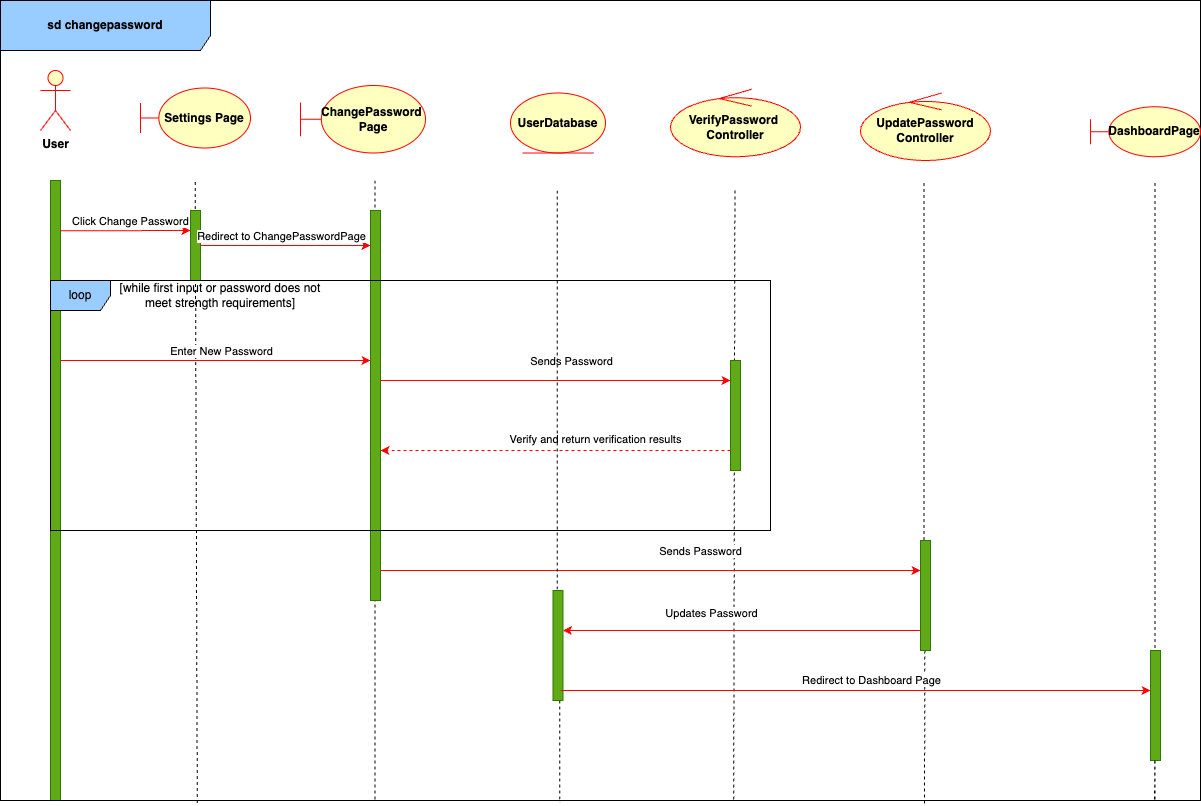

The diagram above was exported from draw.io. Its source (the exported page's mxGraphModel, read from the mxfile embedded in the PNG):
<mxGraphModel dx="984" dy="660" grid="1" gridSize="10" guides="1" tooltips="1" connect="1" arrows="1" fold="1" page="1" pageScale="1" pageWidth="850" pageHeight="1100" math="0" shadow="0">
  <root>
    <mxCell id="0" />
    <mxCell id="1" parent="0" />
    <mxCell id="iO0ZhxyrF5UWnQ-PQGLw-1" value="&lt;b&gt;User&lt;/b&gt;" style="shape=umlActor;verticalLabelPosition=bottom;verticalAlign=top;html=1;outlineConnect=0;fillColor=#ffffc0;strokeColor=#ff0000;" parent="1" vertex="1">
      <mxGeometry x="40" y="70" width="30" height="60" as="geometry" />
    </mxCell>
    <mxCell id="iO0ZhxyrF5UWnQ-PQGLw-2" value="" style="html=1;points=[];perimeter=orthogonalPerimeter;outlineConnect=0;targetShapes=umlLifeline;portConstraint=eastwest;newEdgeStyle={&quot;edgeStyle&quot;:&quot;elbowEdgeStyle&quot;,&quot;elbow&quot;:&quot;vertical&quot;,&quot;curved&quot;:0,&quot;rounded&quot;:0};fillColor=#60a917;fontColor=#ffffff;strokeColor=#2D7600;" parent="1" vertex="1">
      <mxGeometry x="50" y="180" width="10" height="620" as="geometry" />
    </mxCell>
    <mxCell id="iO0ZhxyrF5UWnQ-PQGLw-3" value="&lt;b&gt;Settings Page&lt;/b&gt;" style="shape=umlBoundary;whiteSpace=wrap;html=1;fillColor=#ffffc0;strokeColor=#ff0000;" parent="1" vertex="1">
      <mxGeometry x="139.99999999999994" y="87.5" width="110" height="60" as="geometry" />
    </mxCell>
    <mxCell id="iO0ZhxyrF5UWnQ-PQGLw-4" value="&lt;b&gt;UserDatabase&lt;/b&gt;" style="ellipse;shape=umlEntity;whiteSpace=wrap;html=1;fillColor=#ffffc0;strokeColor=#ff0000;" parent="1" vertex="1">
      <mxGeometry x="509.99999999999994" y="92.5" width="95" height="60" as="geometry" />
    </mxCell>
    <mxCell id="iO0ZhxyrF5UWnQ-PQGLw-7" value="" style="endArrow=none;dashed=1;html=1;rounded=0;exitX=0.164;exitY=1.003;exitDx=0;exitDy=0;exitPerimeter=0;" parent="1" source="iO0ZhxyrF5UWnQ-PQGLw-79" edge="1">
      <mxGeometry width="50" height="50" relative="1" as="geometry">
        <mxPoint x="194.93000000000006" y="1424.2599999999998" as="sourcePoint" />
        <mxPoint x="194.7" y="180" as="targetPoint" />
      </mxGeometry>
    </mxCell>
    <mxCell id="iO0ZhxyrF5UWnQ-PQGLw-8" value="" style="endArrow=none;dashed=1;html=1;rounded=0;entryX=0.312;entryY=1.001;entryDx=0;entryDy=0;entryPerimeter=0;" parent="1" target="iO0ZhxyrF5UWnQ-PQGLw-79" edge="1">
      <mxGeometry width="50" height="50" relative="1" as="geometry">
        <mxPoint x="374.5" y="280" as="sourcePoint" />
        <mxPoint x="375.72" y="1424.2599999999998" as="targetPoint" />
      </mxGeometry>
    </mxCell>
    <mxCell id="iO0ZhxyrF5UWnQ-PQGLw-9" value="" style="endArrow=none;dashed=1;html=1;rounded=0;entryX=0.611;entryY=0.999;entryDx=0;entryDy=0;entryPerimeter=0;" parent="1" target="iO0ZhxyrF5UWnQ-PQGLw-79" edge="1">
      <mxGeometry width="50" height="50" relative="1" as="geometry">
        <mxPoint x="734.4399999999999" y="190.0004761904762" as="sourcePoint" />
        <mxPoint x="734.4499999999998" y="1431.4199999999996" as="targetPoint" />
      </mxGeometry>
    </mxCell>
    <mxCell id="iO0ZhxyrF5UWnQ-PQGLw-10" value="" style="html=1;points=[];perimeter=orthogonalPerimeter;outlineConnect=0;targetShapes=umlLifeline;portConstraint=eastwest;newEdgeStyle={&quot;edgeStyle&quot;:&quot;elbowEdgeStyle&quot;,&quot;elbow&quot;:&quot;vertical&quot;,&quot;curved&quot;:0,&quot;rounded&quot;:0};fillColor=#60a917;fontColor=#ffffff;strokeColor=#2D7600;" parent="1" vertex="1">
      <mxGeometry x="190" y="210" width="10" height="70" as="geometry" />
    </mxCell>
    <mxCell id="iO0ZhxyrF5UWnQ-PQGLw-11" value="" style="endArrow=classic;html=1;rounded=0;fillColor=#ff0000;strokeColor=#ff0000;" parent="1" edge="1">
      <mxGeometry width="50" height="50" relative="1" as="geometry">
        <mxPoint x="60" y="230.32999999999998" as="sourcePoint" />
        <mxPoint x="190" y="230" as="targetPoint" />
      </mxGeometry>
    </mxCell>
    <mxCell id="iO0ZhxyrF5UWnQ-PQGLw-12" value="Click Change Password" style="edgeLabel;html=1;align=center;verticalAlign=middle;resizable=0;points=[];" parent="iO0ZhxyrF5UWnQ-PQGLw-11" connectable="0" vertex="1">
      <mxGeometry x="0.576" y="-3" relative="1" as="geometry">
        <mxPoint x="-33" y="-13" as="offset" />
      </mxGeometry>
    </mxCell>
    <mxCell id="iO0ZhxyrF5UWnQ-PQGLw-15" value="" style="endArrow=classic;html=1;rounded=0;fillColor=#ff0000;strokeColor=#ff0000;" parent="1" edge="1">
      <mxGeometry width="50" height="50" relative="1" as="geometry">
        <mxPoint x="60" y="360" as="sourcePoint" />
        <mxPoint x="370" y="359.99999999999994" as="targetPoint" />
      </mxGeometry>
    </mxCell>
    <mxCell id="iO0ZhxyrF5UWnQ-PQGLw-16" value="Enter New Password" style="edgeLabel;html=1;align=center;verticalAlign=middle;resizable=0;points=[];" parent="iO0ZhxyrF5UWnQ-PQGLw-15" connectable="0" vertex="1">
      <mxGeometry x="0.576" y="-3" relative="1" as="geometry">
        <mxPoint x="-84" y="-13" as="offset" />
      </mxGeometry>
    </mxCell>
    <mxCell id="iO0ZhxyrF5UWnQ-PQGLw-17" value="&lt;b&gt;ChangePassword&amp;nbsp;&lt;/b&gt;&lt;div&gt;&lt;b&gt;Page&lt;/b&gt;&lt;/div&gt;" style="shape=umlBoundary;whiteSpace=wrap;html=1;fillColor=#ffffc0;strokeColor=#ff0000;" parent="1" vertex="1">
      <mxGeometry x="300" y="85" width="125" height="67.5" as="geometry" />
    </mxCell>
    <mxCell id="iO0ZhxyrF5UWnQ-PQGLw-18" value="" style="endArrow=classic;html=1;rounded=0;fillColor=#ff0000;strokeColor=#ff0000;" parent="1" source="iO0ZhxyrF5UWnQ-PQGLw-10" target="iO0ZhxyrF5UWnQ-PQGLw-21" edge="1">
      <mxGeometry width="50" height="50" relative="1" as="geometry">
        <mxPoint x="210" y="244.82999999999998" as="sourcePoint" />
        <mxPoint x="340" y="244.5" as="targetPoint" />
      </mxGeometry>
    </mxCell>
    <mxCell id="iO0ZhxyrF5UWnQ-PQGLw-19" value="Redirect to ChangePasswordPage" style="edgeLabel;html=1;align=center;verticalAlign=middle;resizable=0;points=[];" parent="iO0ZhxyrF5UWnQ-PQGLw-18" connectable="0" vertex="1">
      <mxGeometry x="0.576" y="-3" relative="1" as="geometry">
        <mxPoint x="-54" y="-13" as="offset" />
      </mxGeometry>
    </mxCell>
    <mxCell id="iO0ZhxyrF5UWnQ-PQGLw-20" value="" style="endArrow=none;dashed=1;html=1;rounded=0;" parent="1" edge="1">
      <mxGeometry width="50" height="50" relative="1" as="geometry">
        <mxPoint x="374.5" y="180" as="sourcePoint" />
        <mxPoint x="374.5" y="220" as="targetPoint" />
      </mxGeometry>
    </mxCell>
    <mxCell id="iO0ZhxyrF5UWnQ-PQGLw-21" value="" style="html=1;points=[];perimeter=orthogonalPerimeter;outlineConnect=0;targetShapes=umlLifeline;portConstraint=eastwest;newEdgeStyle={&quot;edgeStyle&quot;:&quot;elbowEdgeStyle&quot;,&quot;elbow&quot;:&quot;vertical&quot;,&quot;curved&quot;:0,&quot;rounded&quot;:0};fillColor=#60a917;fontColor=#ffffff;strokeColor=#2D7600;" parent="1" vertex="1">
      <mxGeometry x="370" y="210" width="10" height="390" as="geometry" />
    </mxCell>
    <mxCell id="iO0ZhxyrF5UWnQ-PQGLw-22" value="" style="endArrow=classic;html=1;rounded=0;fillColor=#ff0000;strokeColor=#ff0000;" parent="1" target="iO0ZhxyrF5UWnQ-PQGLw-82" edge="1">
      <mxGeometry width="50" height="50" relative="1" as="geometry">
        <mxPoint x="380" y="380" as="sourcePoint" />
        <mxPoint x="690" y="379.99999999999994" as="targetPoint" />
      </mxGeometry>
    </mxCell>
    <mxCell id="iO0ZhxyrF5UWnQ-PQGLw-83" value="Sends Password" style="edgeLabel;html=1;align=center;verticalAlign=middle;resizable=0;points=[];" parent="iO0ZhxyrF5UWnQ-PQGLw-22" connectable="0" vertex="1">
      <mxGeometry x="0.3642" y="1" relative="1" as="geometry">
        <mxPoint x="-49" y="-19" as="offset" />
      </mxGeometry>
    </mxCell>
    <mxCell id="iO0ZhxyrF5UWnQ-PQGLw-24" value="" style="endArrow=none;dashed=1;html=1;rounded=0;entryX=0.466;entryY=1.003;entryDx=0;entryDy=0;entryPerimeter=0;" parent="1" source="iO0ZhxyrF5UWnQ-PQGLw-93" target="iO0ZhxyrF5UWnQ-PQGLw-79" edge="1">
      <mxGeometry width="50" height="50" relative="1" as="geometry">
        <mxPoint x="556.73" y="190" as="sourcePoint" />
        <mxPoint x="558" y="1431.8181818181818" as="targetPoint" />
      </mxGeometry>
    </mxCell>
    <mxCell id="iO0ZhxyrF5UWnQ-PQGLw-63" value="&lt;b&gt;VerifyPassword&amp;nbsp;&lt;/b&gt;&lt;div&gt;&lt;b&gt;Controller&lt;/b&gt;&lt;/div&gt;" style="ellipse;shape=umlControl;whiteSpace=wrap;html=1;fillColor=#ffffc0;strokeColor=#ff0000;" parent="1" vertex="1">
      <mxGeometry x="670" y="88.75" width="130" height="67.5" as="geometry" />
    </mxCell>
    <mxCell id="iO0ZhxyrF5UWnQ-PQGLw-64" value="" style="endArrow=none;dashed=1;html=1;rounded=0;entryX=0.77;entryY=1.004;entryDx=0;entryDy=0;entryPerimeter=0;" parent="1" target="iO0ZhxyrF5UWnQ-PQGLw-79" edge="1">
      <mxGeometry width="50" height="50" relative="1" as="geometry">
        <mxPoint x="924.38" y="650" as="sourcePoint" />
        <mxPoint x="924.3800000000002" y="1422.5" as="targetPoint" />
      </mxGeometry>
    </mxCell>
    <mxCell id="iO0ZhxyrF5UWnQ-PQGLw-79" value="&lt;b&gt;sd changepassword&lt;/b&gt;" style="shape=umlFrame;whiteSpace=wrap;html=1;pointerEvents=0;width=210;height=50;fillColor=#99ccff;strokeColor=#000000;" parent="1" vertex="1">
      <mxGeometry width="1200" height="800" as="geometry" />
    </mxCell>
    <mxCell id="iO0ZhxyrF5UWnQ-PQGLw-80" value="loop" style="shape=umlFrame;whiteSpace=wrap;html=1;pointerEvents=0;fillColor=#99CCFF;" parent="1" vertex="1">
      <mxGeometry x="50" y="280" width="720" height="250" as="geometry" />
    </mxCell>
    <mxCell id="iO0ZhxyrF5UWnQ-PQGLw-81" value="[while first input or password does not meet strength requirements]" style="text;html=1;align=center;verticalAlign=middle;whiteSpace=wrap;rounded=0;" parent="1" vertex="1">
      <mxGeometry x="110" y="280" width="220" height="30" as="geometry" />
    </mxCell>
    <mxCell id="iO0ZhxyrF5UWnQ-PQGLw-82" value="" style="html=1;points=[];perimeter=orthogonalPerimeter;outlineConnect=0;targetShapes=umlLifeline;portConstraint=eastwest;newEdgeStyle={&quot;edgeStyle&quot;:&quot;elbowEdgeStyle&quot;,&quot;elbow&quot;:&quot;vertical&quot;,&quot;curved&quot;:0,&quot;rounded&quot;:0};fillColor=#60a917;fontColor=#ffffff;strokeColor=#2D7600;" parent="1" vertex="1">
      <mxGeometry x="730" y="360" width="10" height="110" as="geometry" />
    </mxCell>
    <mxCell id="iO0ZhxyrF5UWnQ-PQGLw-84" value="" style="endArrow=classic;html=1;rounded=0;dashed=1;strokeColor=#FF0000;" parent="1" target="iO0ZhxyrF5UWnQ-PQGLw-21" edge="1">
      <mxGeometry width="50" height="50" relative="1" as="geometry">
        <mxPoint x="730" y="450" as="sourcePoint" />
        <mxPoint x="557.5" y="450" as="targetPoint" />
      </mxGeometry>
    </mxCell>
    <mxCell id="iO0ZhxyrF5UWnQ-PQGLw-85" value="Verify and return verification results" style="edgeLabel;html=1;align=center;verticalAlign=middle;resizable=0;points=[];" parent="iO0ZhxyrF5UWnQ-PQGLw-84" connectable="0" vertex="1">
      <mxGeometry x="-0.3939" y="1" relative="1" as="geometry">
        <mxPoint x="-30" y="-13" as="offset" />
      </mxGeometry>
    </mxCell>
    <mxCell id="iO0ZhxyrF5UWnQ-PQGLw-87" value="&lt;b&gt;UpdatePassword&lt;/b&gt;&lt;div&gt;&lt;b&gt;Controller&lt;/b&gt;&lt;/div&gt;" style="ellipse;shape=umlControl;whiteSpace=wrap;html=1;fillColor=#ffffc0;strokeColor=#ff0000;" parent="1" vertex="1">
      <mxGeometry x="860" y="92.5" width="130" height="67.5" as="geometry" />
    </mxCell>
    <mxCell id="iO0ZhxyrF5UWnQ-PQGLw-88" value="" style="endArrow=classic;html=1;rounded=0;fillColor=#ff0000;strokeColor=#ff0000;" parent="1" target="iO0ZhxyrF5UWnQ-PQGLw-90" edge="1">
      <mxGeometry width="50" height="50" relative="1" as="geometry">
        <mxPoint x="380" y="570" as="sourcePoint" />
        <mxPoint x="730" y="570" as="targetPoint" />
      </mxGeometry>
    </mxCell>
    <mxCell id="iO0ZhxyrF5UWnQ-PQGLw-89" value="Sends Password" style="edgeLabel;html=1;align=center;verticalAlign=middle;resizable=0;points=[];" parent="iO0ZhxyrF5UWnQ-PQGLw-88" connectable="0" vertex="1">
      <mxGeometry x="0.3642" y="1" relative="1" as="geometry">
        <mxPoint x="-49" y="-19" as="offset" />
      </mxGeometry>
    </mxCell>
    <mxCell id="iO0ZhxyrF5UWnQ-PQGLw-91" value="" style="endArrow=none;dashed=1;html=1;rounded=0;" parent="1" target="iO0ZhxyrF5UWnQ-PQGLw-90" edge="1">
      <mxGeometry width="50" height="50" relative="1" as="geometry">
        <mxPoint x="923.55" y="182.5004761904762" as="sourcePoint" />
        <mxPoint x="920.0000000000002" y="1422.5" as="targetPoint" />
      </mxGeometry>
    </mxCell>
    <mxCell id="iO0ZhxyrF5UWnQ-PQGLw-90" value="" style="html=1;points=[];perimeter=orthogonalPerimeter;outlineConnect=0;targetShapes=umlLifeline;portConstraint=eastwest;newEdgeStyle={&quot;edgeStyle&quot;:&quot;elbowEdgeStyle&quot;,&quot;elbow&quot;:&quot;vertical&quot;,&quot;curved&quot;:0,&quot;rounded&quot;:0};fillColor=#60a917;fontColor=#ffffff;strokeColor=#2D7600;" parent="1" vertex="1">
      <mxGeometry x="920" y="540" width="10" height="110" as="geometry" />
    </mxCell>
    <mxCell id="iO0ZhxyrF5UWnQ-PQGLw-94" value="" style="endArrow=none;dashed=1;html=1;rounded=0;" parent="1" target="iO0ZhxyrF5UWnQ-PQGLw-93" edge="1">
      <mxGeometry width="50" height="50" relative="1" as="geometry">
        <mxPoint x="556.73" y="190" as="sourcePoint" />
        <mxPoint x="558" y="1431.8181818181818" as="targetPoint" />
      </mxGeometry>
    </mxCell>
    <mxCell id="iO0ZhxyrF5UWnQ-PQGLw-93" value="" style="html=1;points=[];perimeter=orthogonalPerimeter;outlineConnect=0;targetShapes=umlLifeline;portConstraint=eastwest;newEdgeStyle={&quot;edgeStyle&quot;:&quot;elbowEdgeStyle&quot;,&quot;elbow&quot;:&quot;vertical&quot;,&quot;curved&quot;:0,&quot;rounded&quot;:0};fillColor=#60a917;fontColor=#ffffff;strokeColor=#2D7600;" parent="1" vertex="1">
      <mxGeometry x="552.5" y="590" width="10" height="110" as="geometry" />
    </mxCell>
    <mxCell id="iO0ZhxyrF5UWnQ-PQGLw-95" value="" style="endArrow=classic;html=1;rounded=0;fillColor=#ff0000;strokeColor=#ff0000;" parent="1" edge="1">
      <mxGeometry width="50" height="50" relative="1" as="geometry">
        <mxPoint x="920" y="630" as="sourcePoint" />
        <mxPoint x="562.5" y="630" as="targetPoint" />
      </mxGeometry>
    </mxCell>
    <mxCell id="iO0ZhxyrF5UWnQ-PQGLw-96" value="Updates Password" style="edgeLabel;html=1;align=center;verticalAlign=middle;resizable=0;points=[];" parent="iO0ZhxyrF5UWnQ-PQGLw-95" connectable="0" vertex="1">
      <mxGeometry x="0.3642" y="1" relative="1" as="geometry">
        <mxPoint x="34" y="-19" as="offset" />
      </mxGeometry>
    </mxCell>
    <mxCell id="iO0ZhxyrF5UWnQ-PQGLw-98" value="&lt;span&gt;DashboardPage&lt;/span&gt;" style="shape=umlBoundary;whiteSpace=wrap;html=1;fontStyle=1;fillColor=#ffffc0;strokeColor=#ff0000;" parent="1" vertex="1">
      <mxGeometry x="1090" y="106.25" width="110" height="50" as="geometry" />
    </mxCell>
    <mxCell id="iO0ZhxyrF5UWnQ-PQGLw-99" value="" style="endArrow=none;dashed=1;html=1;rounded=0;entryX=0.962;entryY=1.001;entryDx=0;entryDy=0;entryPerimeter=0;" parent="1" target="iO0ZhxyrF5UWnQ-PQGLw-79" edge="1">
      <mxGeometry width="50" height="50" relative="1" as="geometry">
        <mxPoint x="1154.38" y="760" as="sourcePoint" />
        <mxPoint x="1154.38" y="1023.3333587646484" as="targetPoint" />
      </mxGeometry>
    </mxCell>
    <mxCell id="iO0ZhxyrF5UWnQ-PQGLw-100" value="" style="endArrow=classic;html=1;rounded=0;fillColor=#ff0000;strokeColor=#ff0000;exitX=0.75;exitY=0.909;exitDx=0;exitDy=0;exitPerimeter=0;" parent="1" source="iO0ZhxyrF5UWnQ-PQGLw-93" target="iO0ZhxyrF5UWnQ-PQGLw-102" edge="1">
      <mxGeometry width="50" height="50" relative="1" as="geometry">
        <mxPoint x="600" y="690" as="sourcePoint" />
        <mxPoint x="1140" y="690" as="targetPoint" />
      </mxGeometry>
    </mxCell>
    <mxCell id="iO0ZhxyrF5UWnQ-PQGLw-101" value="Redirect to Dashboard Page" style="edgeLabel;html=1;align=center;verticalAlign=middle;resizable=0;points=[];" parent="iO0ZhxyrF5UWnQ-PQGLw-100" connectable="0" vertex="1">
      <mxGeometry x="0.3642" y="1" relative="1" as="geometry">
        <mxPoint x="-92" y="-9" as="offset" />
      </mxGeometry>
    </mxCell>
    <mxCell id="iO0ZhxyrF5UWnQ-PQGLw-103" value="" style="endArrow=none;dashed=1;html=1;rounded=0;" parent="1" edge="1">
      <mxGeometry width="50" height="50" relative="1" as="geometry">
        <mxPoint x="1154.38" y="182.5004761904762" as="sourcePoint" />
        <mxPoint x="1154.38" y="650" as="targetPoint" />
      </mxGeometry>
    </mxCell>
    <mxCell id="iO0ZhxyrF5UWnQ-PQGLw-102" value="" style="html=1;points=[];perimeter=orthogonalPerimeter;outlineConnect=0;targetShapes=umlLifeline;portConstraint=eastwest;newEdgeStyle={&quot;edgeStyle&quot;:&quot;elbowEdgeStyle&quot;,&quot;elbow&quot;:&quot;vertical&quot;,&quot;curved&quot;:0,&quot;rounded&quot;:0};fillColor=#60a917;fontColor=#ffffff;strokeColor=#2D7600;" parent="1" vertex="1">
      <mxGeometry x="1150" y="650" width="10" height="110" as="geometry" />
    </mxCell>
    <mxCell id="iO0ZhxyrF5UWnQ-PQGLw-104" value="" style="endArrow=none;dashed=1;html=1;rounded=0;" parent="1" edge="1">
      <mxGeometry width="50" height="50" relative="1" as="geometry">
        <mxPoint x="1154.38" y="760" as="sourcePoint" />
        <mxPoint x="1154" y="800" as="targetPoint" />
      </mxGeometry>
    </mxCell>
  </root>
</mxGraphModel>